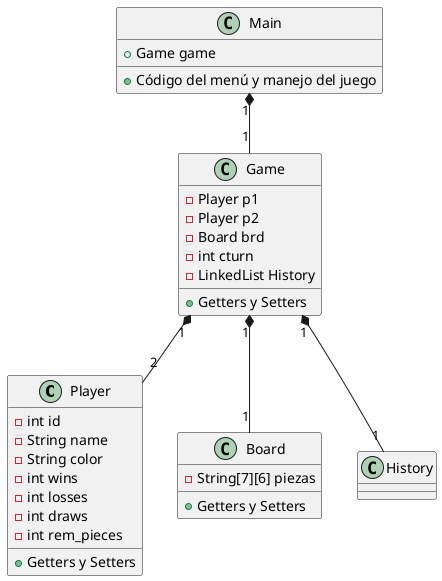

The diagram above was rendered by PlantUML. Its source (embedded in the PNG):
@startuml

/'
class String{
	+ {method} Definido por java
}

class LinkedList{
	+ {method} Definido por java
}
'/

class Player{
	- int id
	- String name
	- String color
	- int wins
	- int losses
	- int draws
	- int rem_pieces
	+ {method} Getters y Setters
}
/' Player "1" *- "2" String
'/

class Board{
	- String[7][6] piezas
	+ {method} Getters y Setters
}

class Game{
	- Player p1
	- Player p2
	- Board brd
	- int cturn
	- LinkedList History
	+ {method} Getters y Setters
}
Game "1" *-- "2" Player
Game "1" *-- "1" Board
Game "1" *-- "1" History

class Main{
	+ Game game
	+ {method} Código del menú y manejo del juego
}
Main "1" *-- "1" Game

@enduml